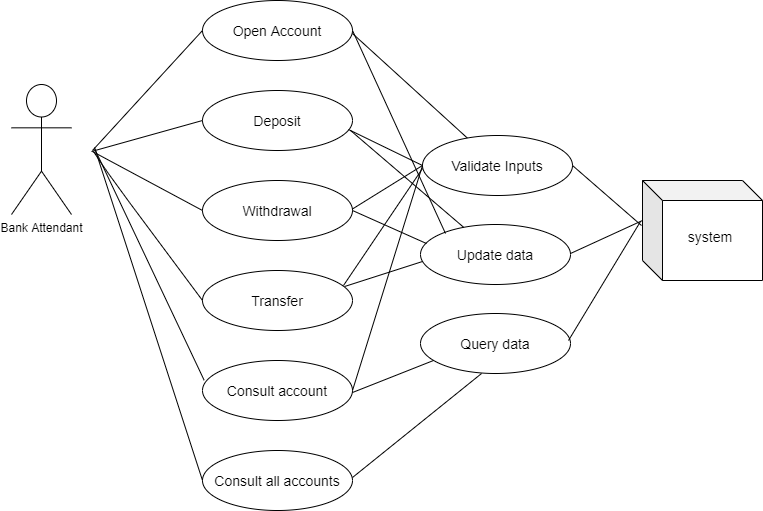

The diagram above was exported from draw.io. Its source (the exported page's mxGraphModel, read from the mxfile embedded in the PNG):
<mxGraphModel dx="1001" dy="709" grid="0" gridSize="10" guides="1" tooltips="1" connect="1" arrows="1" fold="1" page="1" pageScale="1" pageWidth="827" pageHeight="1169" background="none" math="0" shadow="1">
  <root>
    <mxCell id="0" />
    <mxCell id="1" parent="0" />
    <mxCell id="38" value="" style="shape=cube;whiteSpace=wrap;html=1;boundedLbl=1;backgroundOutline=1;darkOpacity=0.05;darkOpacity2=0.1;fontSize=14;" parent="1" vertex="1">
      <mxGeometry x="674" y="210" width="120" height="100" as="geometry" />
    </mxCell>
    <mxCell id="11" value="Open Account" style="ellipse;whiteSpace=wrap;html=1;fontSize=14;" parent="1" vertex="1">
      <mxGeometry x="234" y="30" width="150" height="60" as="geometry" />
    </mxCell>
    <mxCell id="12" value="Deposit" style="ellipse;whiteSpace=wrap;html=1;fontSize=14;" parent="1" vertex="1">
      <mxGeometry x="234" y="120" width="150" height="60" as="geometry" />
    </mxCell>
    <mxCell id="13" value="Withdrawal" style="ellipse;whiteSpace=wrap;html=1;fontSize=14;" parent="1" vertex="1">
      <mxGeometry x="234" y="210" width="150" height="60" as="geometry" />
    </mxCell>
    <mxCell id="14" value="Transfer" style="ellipse;whiteSpace=wrap;html=1;fontSize=14;" parent="1" vertex="1">
      <mxGeometry x="234" y="300" width="150" height="60" as="geometry" />
    </mxCell>
    <mxCell id="15" value="Consult account" style="ellipse;whiteSpace=wrap;html=1;fontSize=14;" parent="1" vertex="1">
      <mxGeometry x="234" y="390" width="150" height="60" as="geometry" />
    </mxCell>
    <mxCell id="16" value="Consult all accounts" style="ellipse;whiteSpace=wrap;html=1;fontSize=14;" parent="1" vertex="1">
      <mxGeometry x="234" y="480" width="150" height="60" as="geometry" />
    </mxCell>
    <mxCell id="17" value="Validate Inputs" style="ellipse;whiteSpace=wrap;html=1;fontSize=14;" parent="1" vertex="1">
      <mxGeometry x="454" y="165" width="150" height="60" as="geometry" />
    </mxCell>
    <mxCell id="18" value="Query data" style="ellipse;whiteSpace=wrap;html=1;fontSize=14;" parent="1" vertex="1">
      <mxGeometry x="452" y="343" width="150" height="60" as="geometry" />
    </mxCell>
    <mxCell id="19" value="" style="endArrow=none;html=1;entryX=0;entryY=0.5;entryDx=0;entryDy=0;entryPerimeter=0;" parent="1" target="11" edge="1">
      <mxGeometry width="50" height="50" relative="1" as="geometry">
        <mxPoint x="124" y="180" as="sourcePoint" />
        <mxPoint x="174" y="130" as="targetPoint" />
      </mxGeometry>
    </mxCell>
    <mxCell id="20" value="" style="endArrow=none;html=1;entryX=0;entryY=0.5;entryDx=0;entryDy=0;" parent="1" target="12" edge="1">
      <mxGeometry width="50" height="50" relative="1" as="geometry">
        <mxPoint x="123" y="181" as="sourcePoint" />
        <mxPoint x="244" y="70" as="targetPoint" />
      </mxGeometry>
    </mxCell>
    <mxCell id="22" value="" style="endArrow=none;html=1;entryX=0;entryY=0.5;entryDx=0;entryDy=0;" parent="1" target="13" edge="1">
      <mxGeometry width="50" height="50" relative="1" as="geometry">
        <mxPoint x="124" y="181" as="sourcePoint" />
        <mxPoint x="244" y="160" as="targetPoint" />
      </mxGeometry>
    </mxCell>
    <mxCell id="23" value="" style="endArrow=none;html=1;entryX=0;entryY=0.5;entryDx=0;entryDy=0;" parent="1" target="14" edge="1">
      <mxGeometry width="50" height="50" relative="1" as="geometry">
        <mxPoint x="125" y="181" as="sourcePoint" />
        <mxPoint x="244" y="250" as="targetPoint" />
        <Array as="points">
          <mxPoint x="137" y="199" />
          <mxPoint x="161" y="232" />
        </Array>
      </mxGeometry>
    </mxCell>
    <mxCell id="27" value="" style="endArrow=none;html=1;exitX=0.011;exitY=0.329;exitDx=0;exitDy=0;exitPerimeter=0;" parent="1" source="15" edge="1">
      <mxGeometry width="50" height="50" relative="1" as="geometry">
        <mxPoint x="21" y="422" as="sourcePoint" />
        <mxPoint x="126" y="178" as="targetPoint" />
      </mxGeometry>
    </mxCell>
    <mxCell id="28" value="" style="endArrow=none;html=1;entryX=0;entryY=0.5;entryDx=0;entryDy=0;" parent="1" target="16" edge="1">
      <mxGeometry width="50" height="50" relative="1" as="geometry">
        <mxPoint x="126" y="177" as="sourcePoint" />
        <mxPoint x="216" y="497" as="targetPoint" />
      </mxGeometry>
    </mxCell>
    <mxCell id="39" value="system" style="text;html=1;strokeColor=none;fillColor=none;align=center;verticalAlign=middle;whiteSpace=wrap;rounded=0;fontSize=14;" parent="1" vertex="1">
      <mxGeometry x="722" y="256" width="40" height="20" as="geometry" />
    </mxCell>
    <mxCell id="40" value="Bank Attendant" style="shape=umlActor;verticalLabelPosition=bottom;verticalAlign=top;html=1;outlineConnect=0;" vertex="1" parent="1">
      <mxGeometry x="43" y="114" width="60" height="130" as="geometry" />
    </mxCell>
    <mxCell id="42" value="" style="endArrow=none;html=1;" edge="1" parent="1" target="17">
      <mxGeometry width="50" height="50" relative="1" as="geometry">
        <mxPoint x="384" y="63" as="sourcePoint" />
        <mxPoint x="476" y="104" as="targetPoint" />
      </mxGeometry>
    </mxCell>
    <mxCell id="43" value="Update data" style="ellipse;whiteSpace=wrap;html=1;fontSize=14;" vertex="1" parent="1">
      <mxGeometry x="452" y="254" width="150" height="60" as="geometry" />
    </mxCell>
    <mxCell id="44" value="" style="endArrow=none;html=1;exitX=0.973;exitY=0.65;exitDx=0;exitDy=0;exitPerimeter=0;entryX=0;entryY=0.5;entryDx=0;entryDy=0;" edge="1" parent="1" source="12" target="17">
      <mxGeometry width="50" height="50" relative="1" as="geometry">
        <mxPoint x="386" y="152" as="sourcePoint" />
        <mxPoint x="452" y="187" as="targetPoint" />
      </mxGeometry>
    </mxCell>
    <mxCell id="47" value="" style="endArrow=none;html=1;exitX=0.987;exitY=0.667;exitDx=0;exitDy=0;exitPerimeter=0;" edge="1" parent="1" source="12" target="43">
      <mxGeometry width="50" height="50" relative="1" as="geometry">
        <mxPoint x="389.95000000000005" y="169" as="sourcePoint" />
        <mxPoint x="464" y="205" as="targetPoint" />
      </mxGeometry>
    </mxCell>
    <mxCell id="48" value="" style="endArrow=none;html=1;exitX=1;exitY=0.5;exitDx=0;exitDy=0;" edge="1" parent="1" source="11">
      <mxGeometry width="50" height="50" relative="1" as="geometry">
        <mxPoint x="394" y="73" as="sourcePoint" />
        <mxPoint x="477" y="263" as="targetPoint" />
      </mxGeometry>
    </mxCell>
    <mxCell id="51" value="" style="endArrow=none;html=1;entryX=0;entryY=0.5;entryDx=0;entryDy=0;" edge="1" parent="1" target="17">
      <mxGeometry width="50" height="50" relative="1" as="geometry">
        <mxPoint x="384" y="238.47000000000003" as="sourcePoint" />
        <mxPoint x="498.8294725378637" y="343.0044163792966" as="targetPoint" />
      </mxGeometry>
    </mxCell>
    <mxCell id="52" value="" style="endArrow=none;html=1;entryX=0.04;entryY=0.317;entryDx=0;entryDy=0;exitX=1;exitY=0.5;exitDx=0;exitDy=0;entryPerimeter=0;" edge="1" parent="1" source="13" target="43">
      <mxGeometry width="50" height="50" relative="1" as="geometry">
        <mxPoint x="394" y="248.47000000000003" as="sourcePoint" />
        <mxPoint x="464" y="205" as="targetPoint" />
      </mxGeometry>
    </mxCell>
    <mxCell id="53" value="" style="endArrow=none;html=1;exitX=0.94;exitY=0.25;exitDx=0;exitDy=0;exitPerimeter=0;" edge="1" parent="1" source="14">
      <mxGeometry width="50" height="50" relative="1" as="geometry">
        <mxPoint x="384" y="322.47" as="sourcePoint" />
        <mxPoint x="454" y="198" as="targetPoint" />
      </mxGeometry>
    </mxCell>
    <mxCell id="54" value="" style="endArrow=none;html=1;exitX=0.947;exitY=0.267;exitDx=0;exitDy=0;exitPerimeter=0;entryX=0.013;entryY=0.617;entryDx=0;entryDy=0;entryPerimeter=0;" edge="1" parent="1" source="14" target="43">
      <mxGeometry width="50" height="50" relative="1" as="geometry">
        <mxPoint x="385" y="325" as="sourcePoint" />
        <mxPoint x="457" y="288" as="targetPoint" />
      </mxGeometry>
    </mxCell>
    <mxCell id="55" value="" style="endArrow=none;html=1;exitX=0.94;exitY=0.25;exitDx=0;exitDy=0;exitPerimeter=0;entryX=0.407;entryY=1;entryDx=0;entryDy=0;entryPerimeter=0;" edge="1" parent="1" target="18">
      <mxGeometry width="50" height="50" relative="1" as="geometry">
        <mxPoint x="384" y="507" as="sourcePoint" />
        <mxPoint x="463" y="390" as="targetPoint" />
      </mxGeometry>
    </mxCell>
    <mxCell id="56" value="" style="endArrow=none;html=1;exitX=0.94;exitY=0.25;exitDx=0;exitDy=0;exitPerimeter=0;entryX=0.087;entryY=0.783;entryDx=0;entryDy=0;entryPerimeter=0;" edge="1" parent="1" target="18">
      <mxGeometry width="50" height="50" relative="1" as="geometry">
        <mxPoint x="384" y="422" as="sourcePoint" />
        <mxPoint x="513.05" y="318" as="targetPoint" />
      </mxGeometry>
    </mxCell>
    <mxCell id="57" value="" style="endArrow=none;html=1;exitX=1;exitY=0.5;exitDx=0;exitDy=0;entryX=0;entryY=0.5;entryDx=0;entryDy=0;" edge="1" parent="1" source="15" target="17">
      <mxGeometry width="50" height="50" relative="1" as="geometry">
        <mxPoint x="372.95" y="403" as="sourcePoint" />
        <mxPoint x="453.99999999999994" y="370.98" as="targetPoint" />
      </mxGeometry>
    </mxCell>
    <mxCell id="58" value="" style="endArrow=none;html=1;exitX=1;exitY=0.5;exitDx=0;exitDy=0;" edge="1" parent="1" source="17">
      <mxGeometry width="50" height="50" relative="1" as="geometry">
        <mxPoint x="607.17" y="201" as="sourcePoint" />
        <mxPoint x="673" y="255" as="targetPoint" />
      </mxGeometry>
    </mxCell>
    <mxCell id="59" value="" style="endArrow=none;html=1;exitX=1;exitY=0.5;exitDx=0;exitDy=0;" edge="1" parent="1">
      <mxGeometry width="50" height="50" relative="1" as="geometry">
        <mxPoint x="602" y="283" as="sourcePoint" />
        <mxPoint x="674" y="250" as="targetPoint" />
      </mxGeometry>
    </mxCell>
    <mxCell id="60" value="" style="endArrow=none;html=1;exitX=1;exitY=0.5;exitDx=0;exitDy=0;" edge="1" parent="1">
      <mxGeometry width="50" height="50" relative="1" as="geometry">
        <mxPoint x="600" y="370" as="sourcePoint" />
        <mxPoint x="672" y="251" as="targetPoint" />
      </mxGeometry>
    </mxCell>
  </root>
</mxGraphModel>